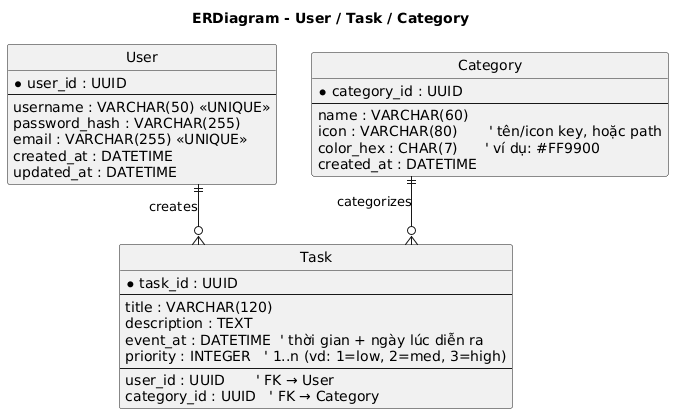

The diagram above was rendered by PlantUML. Its source (embedded in the PNG):
@startuml
title ERDiagram - User / Task / Category

skinparam linetype ortho
hide circle
hide methods
hide stereotypes

' ========== Entities ==========
entity "User" as user {
  * user_id : UUID
  --
  username : VARCHAR(50) <<UNIQUE>>
  password_hash : VARCHAR(255)
  email : VARCHAR(255) <<UNIQUE>>
  created_at : DATETIME
  updated_at : DATETIME
}

entity "Task" as task {
  * task_id : UUID
  --
  title : VARCHAR(120)
  description : TEXT
  event_at : DATETIME  ' thời gian + ngày lúc diễn ra
  priority : INTEGER   ' 1..n (vd: 1=low, 2=med, 3=high)
  --
  user_id : UUID       ' FK → User
  category_id : UUID   ' FK → Category
}

entity "Category" as category {
  * category_id : UUID
  --
  name : VARCHAR(60)
  icon : VARCHAR(80)       ' tên/icon key, hoặc path
  color_hex : CHAR(7)      ' ví dụ: #FF9900
  created_at : DATETIME
}

' ========== Relationships (crow’s foot) ==========
' One User has many Tasks (a Task belongs to exactly one User)
user ||--o{ task : creates

' One Category has many Tasks (a Task belongs to exactly one Category)
category ||--o{ task : categorizes
@enduml